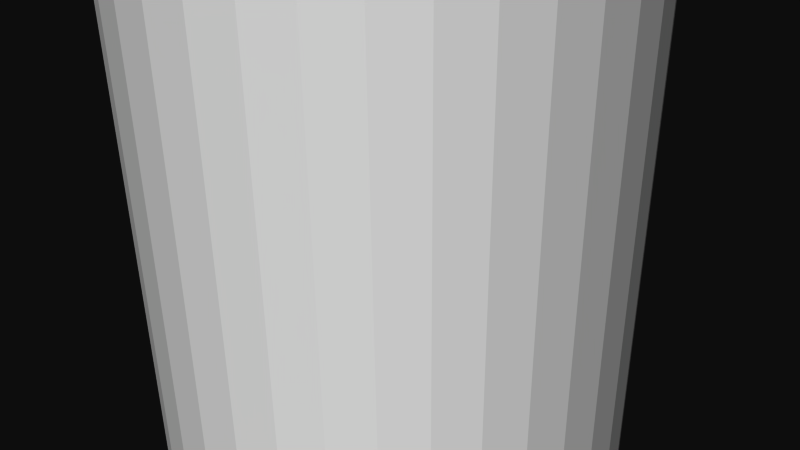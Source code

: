 # Source: 12296.blend  (saved by Blender 2.72.0; exported with 4.5.12 LTS)
import bpy
from mathutils import Matrix  # noqa: F401  (used for matrix-valued properties, if any)

bpy.ops.wm.read_factory_settings(use_empty=True)
scene = bpy.context.scene
scene.name = 'Scene'

# ---- collections
col_collection_1 = bpy.data.collections.new('Collection 1'); scene.collection.children.link(col_collection_1)

# ---- materials (node trees are filled in below, after node groups)
mat_material = bpy.data.materials.new('Material')
mat_material.alpha_threshold = 0.0
mat_material.use_transparent_shadow = False
mat_material.diffuse_color = (1.0, 1.0, 1.0, 1.0)
mat_material.specular_color = (0.902, 0.902, 0.902)
mat_material.roughness = 0.5

# ---- material node trees

# ---- world
world_world = bpy.data.worlds.new('World'); scene.world = world_world
world_world.color = (0.05088, 0.05088, 0.05088)
world_world.use_sun_shadow = False
world_world.sun_shadow_jitter_overblur = 0.0
world_world.cycles.sampling_method = 'MANUAL'
world_world.cycles.sample_map_resolution = 256

# ---- cameras
cam_camera = bpy.data.cameras.new('Camera')
cam_camera.clip_end = 100.0
cam_camera.lens = 35.0
cam_camera.sensor_width = 32.0
cam_camera.sensor_height = 18.0
cam_camera.ortho_scale = 7.314
cam_camera.dof.focus_distance = 0.0
cam_camera.dof.aperture_fstop = 128.0

# ---- meshes
me_rob_12296 = bpy.data.meshes.new('ROB-12296')
me_rob_12296.from_pydata([(-1.905, 19.05, -2.852), (-1.905, -19.05, -2.852), (-2.312, -19.05, -2.487), (-2.312, 19.05, -2.487), (-2.651, -19.05, -2.059), (-2.651, 19.05, -2.059), (-2.911, -19.05, -1.579), (-2.911, 19.05, -1.579), (-3.085, -19.05, -1.061), (-3.085, 19.05, -1.061), (-3.168, -19.05, -0.5206), (-3.168, 19.05, -0.5206), (-3.157, -19.05, 0.02556), (-3.157, 19.05, 0.02556), (-3.053, -19.05, 0.5618), (-3.053, 19.05, 0.5618), (-2.858, -19.05, 1.072), (-2.858, 19.05, 1.072), (-2.578, -19.05, 1.542), (-2.578, 19.05, 1.542), (-2.222, -19.05, 1.956), (-2.222, 19.05, 1.956), (-1.801, -19.05, 2.303), (-1.801, 19.05, 2.303), (-1.326, -19.05, 2.573), (-1.326, 19.05, 2.573), (-0.8114, -19.05, 2.758), (-0.8114, 19.05, 2.758), (-0.2732, -19.05, 2.852), (-0.2732, 19.05, 2.852), (0.2732, -19.05, 2.852), (0.2732, 19.05, 2.852), (0.8114, -19.05, 2.758), (0.8114, 19.05, 2.758), (1.326, -19.05, 2.573), (1.326, 19.05, 2.573), (1.801, -19.05, 2.303), (1.801, 19.05, 2.303), (2.222, -19.05, 1.956), (2.222, 19.05, 1.956), (2.578, -19.05, 1.542), (2.578, 19.05, 1.542), (2.858, -19.05, 1.072), (2.858, 19.05, 1.072), (3.053, -19.05, 0.5618), (3.053, 19.05, 0.5618), (3.157, -19.05, 0.02556), (3.157, 19.05, 0.02556), (3.168, -19.05, -0.5206), (3.168, 19.05, -0.5206), (3.085, -19.05, -1.061), (3.085, 19.05, -1.061), (2.911, -19.05, -1.579), (2.911, 19.05, -1.579), (2.651, -19.05, -2.059), (2.651, 19.05, -2.059), (2.312, -19.05, -2.487), (2.312, 19.05, -2.487), (1.905, -19.05, -2.852), (1.905, 19.05, -2.852), (-1.905, -19.05, -2.852), (1.905, -19.05, -2.852), (-2.312, -19.05, -2.487), (-1.905, -19.05, -2.852), (1.905, -19.05, -2.852), (1.801, -19.05, 2.303), (1.326, -19.05, 2.573), (2.312, -19.05, -2.487), (2.651, -19.05, -2.059), (2.911, -19.05, -1.579), (2.858, -19.05, 1.072), (3.053, -19.05, 0.5618), (3.157, -19.05, 0.02556), (2.578, -19.05, 1.542), (2.222, -19.05, 1.956), (0.8114, -19.05, 2.758), (0.2732, -19.05, 2.852), (-0.2732, -19.05, 2.852), (-2.578, -19.05, 1.542), (-2.222, -19.05, 1.956), (-1.801, -19.05, 2.303), (3.085, -19.05, -1.061), (3.168, -19.05, -0.5206), (-0.8114, -19.05, 2.758), (-1.326, -19.05, 2.573), (-2.858, -19.05, 1.072), (-3.053, -19.05, 0.5618), (-3.157, -19.05, 0.02556), (-3.168, -19.05, -0.5206), (-3.085, -19.05, -1.061), (-2.651, -19.05, -2.059), (-2.911, -19.05, -1.579)], [], [(30, 31, 29, 28), (24, 25, 23, 22), (32, 33, 31, 30), (10, 11, 9, 8), (38, 39, 37, 36), (34, 35, 33, 32), (52, 53, 51, 50), (4, 5, 3, 2), (44, 45, 43, 42), (36, 37, 35, 34), (18, 19, 17, 16), (20, 21, 19, 18), (28, 29, 27, 26), (46, 47, 45, 44), (12, 13, 11, 10), (14, 15, 13, 12), (2, 3, 0, 1), (16, 17, 15, 14), (59, 61, 60, 0), (50, 51, 49, 48), (6, 7, 5, 4), (54, 55, 53, 52), (21, 23, 25, 27, 29, 31, 33, 35, 37, 39, 41, 43, 45, 47, 49, 51, 53, 55, 57, 59, 0, 3, 5, 7, 9, 11, 13, 15, 17, 19), (26, 27, 25, 24), (87, 88, 89, 91, 90, 62, 63, 64, 67, 68, 69, 81, 82, 72, 71, 70, 73, 74, 65, 66, 75, 76, 77, 83, 84, 80, 79, 78, 85, 86), (8, 9, 7, 6), (56, 57, 55, 54), (42, 43, 41, 40), (58, 59, 57, 56), (22, 23, 21, 20), (40, 41, 39, 38), (48, 49, 47, 46)])
me_rob_12296.materials.append(mat_material)
me_rob_12296.use_remesh_preserve_volume = False
me_rob_12296.use_remesh_preserve_attributes = False
me_rob_12296.use_mirror_vertex_groups = False
me_rob_12296.update()

# ---- objects
ob_rob_12296 = bpy.data.objects.new('ROB-12296', me_rob_12296)
ob_camera = bpy.data.objects.new('Camera', cam_camera)

# ---- transforms, parenting, visibility, modifiers, constraints
ob_rob_12296.location = (0.0, 0.0, 0.0)
ob_rob_12296.rotation_euler = (1.571, -0.0, 0.0)
ob_rob_12296.lineart.crease_threshold = 0.0
ob_camera.location = (7.481, -6.508, 5.344)
ob_camera.rotation_euler = (1.109, 0.01082, 0.8149)
ob_camera.lock_rotations_4d = False
ob_camera.empty_display_type = 'ARROWS'
ob_camera.color = (0.0, 0.0, 0.0, 0.0)
ob_camera.display_type = 'WIRE'
ob_camera.lineart.crease_threshold = 0.0

# ---- collection membership
col_collection_1.objects.link(ob_rob_12296)
col_collection_1.objects.link(ob_camera)

# ---- scene / render settings (as saved in the file)
scene.camera = ob_camera
scene.frame_start = 1; scene.frame_end = 250; scene.frame_set(1)
scene.render.engine = 'BLENDER_EEVEE_NEXT'
scene.render.resolution_percentage = 50
scene.render.dither_intensity = 0.0
scene.cycles.use_denoising = False
scene.cycles.samples = 10
scene.cycles.sampling_pattern = 'TABULATED_SOBOL'
scene.cycles.light_sampling_threshold = 0.0
scene.cycles.use_adaptive_sampling = False
scene.cycles.use_light_tree = False
scene.cycles.blur_glossy = 0.0
scene.cycles.pixel_filter_type = 'GAUSSIAN'
scene.cycles.sample_clamp_indirect = 0.0
scene.view_settings.view_transform = 'Raw'
bpy.context.view_layer.update()

# ---- added for rendering (the .blend has no usable light): sun
light_auto_sun = bpy.data.lights.new('AutoSun', 'SUN')
light_auto_sun.energy = 3.0
light_auto_sun.angle = 0.0523599
ob_auto_sun = bpy.data.objects.new('AutoSun', light_auto_sun)
scene.collection.objects.link(ob_auto_sun)
ob_auto_sun.rotation_euler = (0.872665, 0.174533, 0.523599)
bpy.context.view_layer.update()
